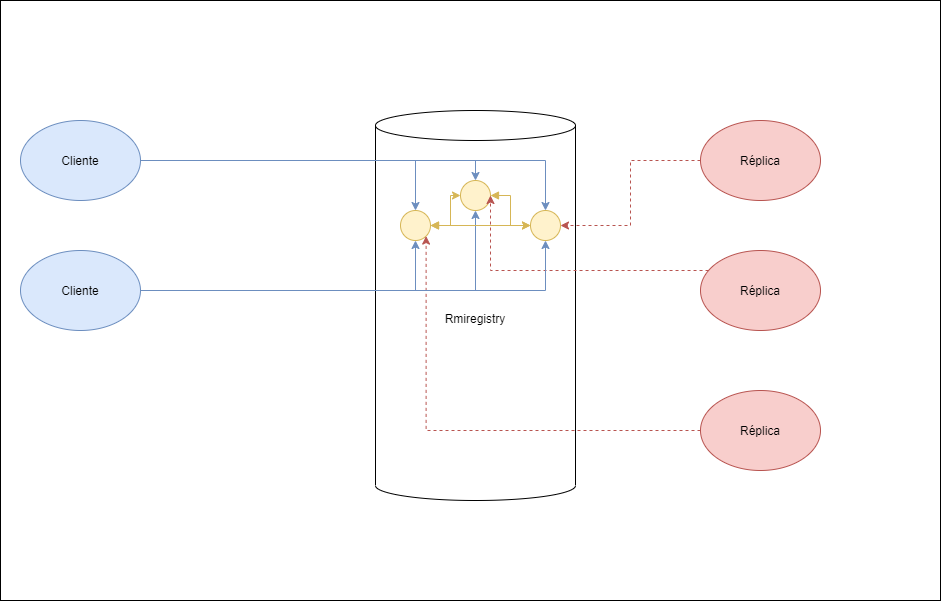

The diagram above was exported from draw.io. Its source (the exported page's mxGraphModel, read from the mxfile embedded in the PNG):
<mxGraphModel dx="1030" dy="1572" grid="1" gridSize="10" guides="1" tooltips="1" connect="1" arrows="1" fold="1" page="1" pageScale="1" pageWidth="1169" pageHeight="827" math="0" shadow="0">
  <root>
    <mxCell id="0" />
    <mxCell id="1" parent="0" />
    <mxCell id="2" value="" style="group" vertex="1" connectable="0" parent="1">
      <mxGeometry x="70" y="180" width="940" height="600" as="geometry" />
    </mxCell>
    <mxCell id="3" value="" style="rounded=0;whiteSpace=wrap;html=1;" vertex="1" parent="2">
      <mxGeometry width="940" height="600" as="geometry" />
    </mxCell>
    <mxCell id="4" value="Cliente" style="ellipse;whiteSpace=wrap;html=1;fillColor=#dae8fc;strokeColor=#6c8ebf;" vertex="1" parent="2">
      <mxGeometry x="20" y="120" width="120" height="80" as="geometry" />
    </mxCell>
    <mxCell id="5" value="Rmiregistry" style="shape=cylinder3;whiteSpace=wrap;html=1;boundedLbl=1;backgroundOutline=1;size=15;" vertex="1" parent="2">
      <mxGeometry x="375" y="110" width="200" height="390" as="geometry" />
    </mxCell>
    <mxCell id="6" value="" style="ellipse;whiteSpace=wrap;html=1;aspect=fixed;fillColor=#fff2cc;strokeColor=#d6b656;" vertex="1" parent="2">
      <mxGeometry x="400" y="210" width="30" height="30" as="geometry" />
    </mxCell>
    <mxCell id="7" style="edgeStyle=orthogonalEdgeStyle;rounded=0;orthogonalLoop=1;jettySize=auto;html=1;fillColor=#dae8fc;strokeColor=#6c8ebf;" edge="1" parent="2" source="4" target="6">
      <mxGeometry relative="1" as="geometry" />
    </mxCell>
    <mxCell id="8" value="" style="ellipse;whiteSpace=wrap;html=1;aspect=fixed;fillColor=#fff2cc;strokeColor=#d6b656;" vertex="1" parent="2">
      <mxGeometry x="460" y="180" width="30" height="30" as="geometry" />
    </mxCell>
    <mxCell id="9" style="edgeStyle=orthogonalEdgeStyle;rounded=0;orthogonalLoop=1;jettySize=auto;html=1;startArrow=block;startFill=1;fillColor=#fff2cc;strokeColor=#d6b656;" edge="1" parent="2" source="6" target="8">
      <mxGeometry relative="1" as="geometry" />
    </mxCell>
    <mxCell id="10" value="" style="ellipse;whiteSpace=wrap;html=1;aspect=fixed;fillColor=#fff2cc;strokeColor=#d6b656;" vertex="1" parent="2">
      <mxGeometry x="530" y="210" width="30" height="30" as="geometry" />
    </mxCell>
    <mxCell id="11" value="Cliente" style="ellipse;whiteSpace=wrap;html=1;fillColor=#dae8fc;strokeColor=#6c8ebf;" vertex="1" parent="2">
      <mxGeometry x="20" y="250" width="120" height="80" as="geometry" />
    </mxCell>
    <mxCell id="12" style="edgeStyle=orthogonalEdgeStyle;rounded=0;orthogonalLoop=1;jettySize=auto;html=1;fillColor=#dae8fc;strokeColor=#6c8ebf;" edge="1" parent="2" source="11" target="8">
      <mxGeometry relative="1" as="geometry">
        <mxPoint x="475" y="340" as="targetPoint" />
      </mxGeometry>
    </mxCell>
    <mxCell id="13" style="edgeStyle=orthogonalEdgeStyle;rounded=0;orthogonalLoop=1;jettySize=auto;html=1;entryX=1;entryY=0.5;entryDx=0;entryDy=0;dashed=1;fillColor=#f8cecc;strokeColor=#b85450;" edge="1" parent="2" source="14" target="10">
      <mxGeometry relative="1" as="geometry" />
    </mxCell>
    <mxCell id="14" value="Réplica" style="ellipse;whiteSpace=wrap;html=1;fillColor=#f8cecc;strokeColor=#b85450;" vertex="1" parent="2">
      <mxGeometry x="700" y="120" width="120" height="80" as="geometry" />
    </mxCell>
    <mxCell id="15" style="edgeStyle=orthogonalEdgeStyle;rounded=0;orthogonalLoop=1;jettySize=auto;html=1;dashed=1;fillColor=#f8cecc;strokeColor=#b85450;" edge="1" parent="2" source="16" target="8">
      <mxGeometry relative="1" as="geometry">
        <Array as="points">
          <mxPoint x="490" y="270" />
        </Array>
      </mxGeometry>
    </mxCell>
    <mxCell id="16" value="Réplica" style="ellipse;whiteSpace=wrap;html=1;fillColor=#f8cecc;strokeColor=#b85450;" vertex="1" parent="2">
      <mxGeometry x="700" y="250" width="120" height="80" as="geometry" />
    </mxCell>
    <mxCell id="17" style="edgeStyle=orthogonalEdgeStyle;rounded=0;orthogonalLoop=1;jettySize=auto;html=1;entryX=1;entryY=1;entryDx=0;entryDy=0;dashed=1;fillColor=#f8cecc;strokeColor=#b85450;" edge="1" parent="2" source="18" target="6">
      <mxGeometry relative="1" as="geometry" />
    </mxCell>
    <mxCell id="18" value="Réplica" style="ellipse;whiteSpace=wrap;html=1;fillColor=#f8cecc;strokeColor=#b85450;" vertex="1" parent="2">
      <mxGeometry x="700" y="390" width="120" height="80" as="geometry" />
    </mxCell>
    <mxCell id="19" style="edgeStyle=orthogonalEdgeStyle;rounded=0;orthogonalLoop=1;jettySize=auto;html=1;entryX=0.5;entryY=0;entryDx=0;entryDy=0;startArrow=none;startFill=0;fillColor=#dae8fc;strokeColor=#6c8ebf;" edge="1" parent="2" source="4" target="8">
      <mxGeometry relative="1" as="geometry" />
    </mxCell>
    <mxCell id="20" style="edgeStyle=orthogonalEdgeStyle;rounded=0;orthogonalLoop=1;jettySize=auto;html=1;startArrow=none;startFill=0;endArrow=classic;endFill=1;fillColor=#dae8fc;strokeColor=#6c8ebf;" edge="1" parent="2" source="4" target="10">
      <mxGeometry relative="1" as="geometry" />
    </mxCell>
    <mxCell id="21" style="edgeStyle=orthogonalEdgeStyle;rounded=0;orthogonalLoop=1;jettySize=auto;html=1;startArrow=block;startFill=1;fillColor=#fff2cc;strokeColor=#d6b656;" edge="1" parent="2" source="6" target="10">
      <mxGeometry relative="1" as="geometry" />
    </mxCell>
    <mxCell id="22" style="edgeStyle=orthogonalEdgeStyle;rounded=0;orthogonalLoop=1;jettySize=auto;html=1;startArrow=block;startFill=1;fillColor=#fff2cc;strokeColor=#d6b656;" edge="1" parent="2" source="8" target="10">
      <mxGeometry relative="1" as="geometry" />
    </mxCell>
    <mxCell id="23" style="edgeStyle=orthogonalEdgeStyle;rounded=0;orthogonalLoop=1;jettySize=auto;html=1;entryX=0.5;entryY=1;entryDx=0;entryDy=0;fillColor=#dae8fc;strokeColor=#6c8ebf;" edge="1" parent="2" source="11" target="6">
      <mxGeometry relative="1" as="geometry">
        <mxPoint x="475" y="490" as="targetPoint" />
      </mxGeometry>
    </mxCell>
    <mxCell id="24" style="edgeStyle=orthogonalEdgeStyle;rounded=0;orthogonalLoop=1;jettySize=auto;html=1;entryX=0.5;entryY=1;entryDx=0;entryDy=0;fillColor=#dae8fc;strokeColor=#6c8ebf;" edge="1" parent="2" source="11" target="10">
      <mxGeometry relative="1" as="geometry">
        <mxPoint x="605" y="490" as="targetPoint" />
      </mxGeometry>
    </mxCell>
  </root>
</mxGraphModel>